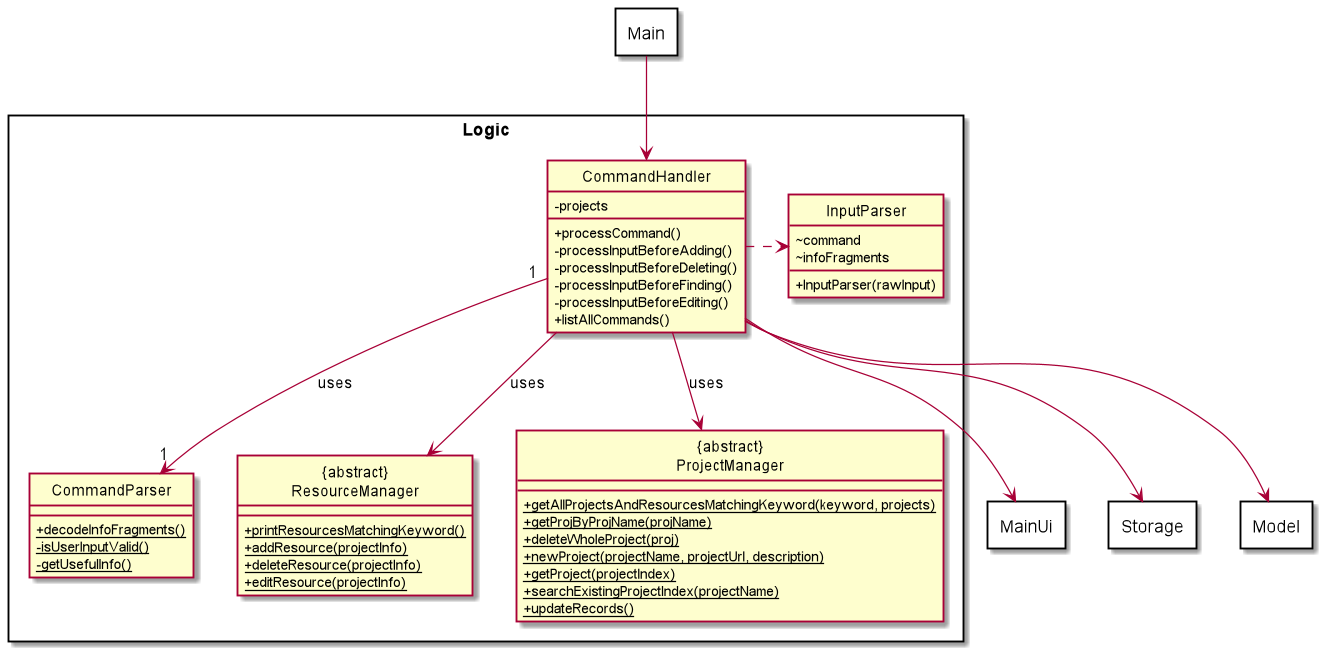

The diagram above was rendered by PlantUML. Its source (embedded in the PNG):
@startuml
hide circle
skinparam classAttributeIconSize 0
skinparam packageStyle rectangle

package MainUi <<Rectangle>>{
}

package Main <<Rectangle>>{
}

package Storage <<Rectangle>>{
}

package Model <<Rectangle>>{
}

package Logic {
    class CommandHandler {
        - projects
        + processCommand()
        - processInputBeforeAdding()
        - processInputBeforeDeleting()
        - processInputBeforeFinding()
        - processInputBeforeEditing()
        + listAllCommands()
    }

    class CommandParser {
        + {static} decodeInfoFragments()
        - {static} isUserInputValid()
        - {static} getUsefulInfo()
    }

    class InputParser {
        + InputParser(rawInput)
        ~ command
        ~ infoFragments
    }

    class "{abstract}\nResourceManager"{
        + printResourcesMatchingKeyword() {static}
        + addResource(projectInfo) {static}
        + deleteResource(projectInfo) {static}
        + editResource(projectInfo) {static}
    }

    class "{abstract}\nProjectManager"{
        + getAllProjectsAndResourcesMatchingKeyword(keyword, projects) {static}
        + getProjByProjName(projName) {static}
        + deleteWholeProject(proj) {static}
        + newProject(projectName, projectUrl, description) {static}
        + getProject(projectIndex) {static}
        + searchExistingProjectIndex(projectName) {static}
        + updateRecords() {static}
    }

    CommandHandler "1"-->"1" CommandParser:uses
    CommandHandler .> InputParser
    CommandHandler --> "{abstract}\nResourceManager":uses
    CommandHandler --> "{abstract}\nProjectManager":uses
    CommandHandler --> Storage
    CommandHandler --> Model

}

Main --> CommandHandler
CommandHandler --> MainUi

@enduml